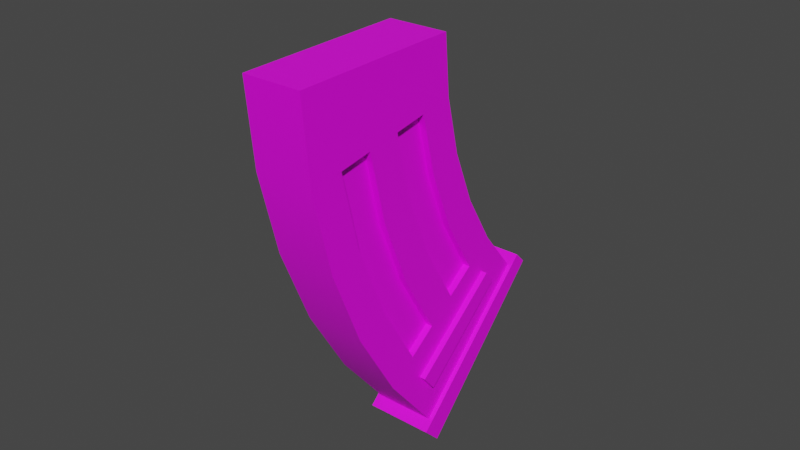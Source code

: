 # Source: MagClip.blend  (saved by Blender 3.6.11; exported with 4.5.12 LTS)
import bpy
from mathutils import Matrix  # noqa: F401  (used for matrix-valued properties, if any)

bpy.ops.wm.read_factory_settings(use_empty=True)
scene = bpy.context.scene
scene.name = 'Scene'

# ---- collections
col_collection = bpy.data.collections.new('Collection'); scene.collection.children.link(col_collection)

# ---- images (referenced by path relative to the original .blend; pixels are not part of the script)
import os
ASSET_DIR = os.environ.get("B2B_ASSET_DIR", "")  # directory of the original .blend (textures are referenced by path, not embedded)
HERE = os.path.dirname(os.path.abspath(__file__))  # packed textures are extracted next to this script under _unpacked/

def load_image(name, relpath, width, height, colorspace="sRGB"):
    """Load a texture the original file referenced (path relative to the .blend, or extracted next to this script)."""
    p = next((c for c in (os.path.join(HERE, relpath), os.path.join(ASSET_DIR, relpath)) if relpath and os.path.exists(c)), "")
    if p:
        img = bpy.data.images.load(p, check_existing=True)
        img.name = name
    else:  # same state as the original file: an image datablock whose file is absent (Cycles renders it pink)
        img = bpy.data.images.new(name, width, height)
        img.source = "FILE"
        img.filepath = "//" + (relpath or name)
    img.colorspace_settings.name = colorspace
    return img
img_gun_png = load_image('GUN.png', 'GUN.png', 1024, 1024, 'sRGB')

# ---- materials (node trees are filled in below, after node groups)
mat_material = bpy.data.materials.new('Material')
mat_material.alpha_threshold = 0.0
mat_material.use_transparent_shadow = False
mat_material.roughness = 0.5
mat_material.line_color = (0.0, 0.0, 0.0, 1.0)

# ---- node groups
ng_auto_smooth = bpy.data.node_groups.new('Auto Smooth', 'GeometryNodeTree')
_s = ng_auto_smooth.interface.new_socket(name='Geometry', in_out='OUTPUT', socket_type='NodeSocketGeometry')
_s = ng_auto_smooth.interface.new_socket(name='Geometry', in_out='INPUT', socket_type='NodeSocketGeometry')
_s = ng_auto_smooth.interface.new_socket(name='Angle', in_out='INPUT', socket_type='NodeSocketFloat')
_s.subtype = 'ANGLE'
_s.min_value = 0.0
_s.max_value = 3.142
ng_auto_smooth.is_modifier = True
_N = ng_auto_smooth.nodes; _L = ng_auto_smooth.links
n0 = _N.new('NodeGroupOutput'); n0.name = 'Group Output'; n0.location = (480, -100)
n1 = _N.new('NodeGroupInput'); n1.name = 'Group Input'; n1.location = (-420, -300)
n2 = _N.new('NodeGroupInput'); n2.name = 'Group Input.001'; n2.location = (-60, -100)
n3 = _N.new('GeometryNodeSetShadeSmooth'); n3.name = 'Set Shade Smooth'; n3.location = (120, -100)
n3.domain = 'EDGE'
n4 = _N.new('GeometryNodeSetShadeSmooth'); n4.name = 'Set Shade Smooth.001'; n4.location = (300, -100)
n5 = _N.new('GeometryNodeInputMeshEdgeAngle'); n5.name = 'Edge Angle'; n5.location = (-420, -220)
n6 = _N.new('GeometryNodeInputEdgeSmooth'); n6.name = 'Is Edge Smooth'; n6.location = (-60, -160)
n7 = _N.new('GeometryNodeInputShadeSmooth'); n7.name = 'Is Face Smooth'; n7.location = (-240, -340)
n8 = _N.new('FunctionNodeBooleanMath'); n8.name = 'Boolean Math'; n8.location = (-60, -220)
n9 = _N.new('FunctionNodeCompare'); n9.name = 'Compare'; n9.location = (-240, -180)
n9.operation = 'LESS_EQUAL'
_L.new(n5.outputs[0], n9.inputs[0])
_L.new(n4.outputs[0], n0.inputs[0])
_L.new(n1.outputs[1], n9.inputs[1])
_L.new(n9.outputs[0], n8.inputs[0])
_L.new(n7.outputs[0], n8.inputs[1])
_L.new(n2.outputs[0], n3.inputs[0])
_L.new(n6.outputs[0], n3.inputs[1])
_L.new(n3.outputs[0], n4.inputs[0])
_L.new(n8.outputs[0], n3.inputs[2])
n0.is_active_output = True

# ---- material node trees
mat_material.use_nodes = True; mat_material.node_tree.nodes.clear()
_N = mat_material.node_tree.nodes; _L = mat_material.node_tree.links
n0 = _N.new('ShaderNodeOutputMaterial'); n0.name = 'Material Output'; n0.location = (300, 300)
n1 = _N.new('ShaderNodeBsdfPrincipled'); n1.name = 'Principled BSDF'; n1.location = (20, 343)
n1.distribution = 'GGX'
n1.subsurface_method = 'RANDOM_WALK_SKIN'
n1.inputs[3].default_value = 1.45
n1.inputs[27].default_value = (0.0, 0.0, 0.0, 1.0)
n1.inputs[28].default_value = 1.0
n2 = _N.new('ShaderNodeTexImage'); n2.name = 'Image Texture'; n2.location = (-339, 301)
n2.image = img_gun_png
_L.new(n1.outputs[0], n0.inputs[0])
_L.new(n2.outputs[0], n1.inputs[0])
n0.is_active_output = True

# ---- world
world_world = bpy.data.worlds.new('World'); scene.world = world_world
world_world.use_nodes = True; world_world.node_tree.nodes.clear()
_N = world_world.node_tree.nodes; _L = world_world.node_tree.links
n0 = _N.new('ShaderNodeOutputWorld'); n0.name = 'World Output'; n0.location = (300, 300)
n1 = _N.new('ShaderNodeBackground'); n1.name = 'Background'; n1.location = (10, 300)
n1.inputs[0].default_value = (0.05088, 0.05088, 0.05088, 1.0)
_L.new(n1.outputs[0], n0.inputs[0])
n0.is_active_output = True
world_world.color = (0.05088, 0.05088, 0.05088)
world_world.use_sun_shadow = False
world_world.sun_shadow_jitter_overblur = 0.0

# ---- meshes
me_cube = bpy.data.meshes.new('Cube')
me_cube.from_pydata([(0.3493, 0.7089, -0.6934), (0.3493, -0.61, -1.126), (-0.3493, 0.7089, -0.6934), (-0.3493, -0.61, -1.126), (-0.3493, 0.6196, -0.7226), (-0.3493, 0.2395, -0.8472), (-0.3493, -0.1406, -0.9718), (-0.3493, -0.5207, -1.096), (0.3493, -0.5207, -1.096), (0.3493, -0.1406, -0.9718), (0.3493, 0.2395, -0.8472), (0.3493, 0.6196, -0.7226), (0.3493, 0.7833, 1.179), (0.3493, 0.7833, 0.495), (0.3493, 0.6523, -0.5085), (-0.3493, -0.6825, -0.8885), (-0.3493, -1.211, 0.3466), (-0.3493, -1.211, 1.327), (0.3493, -1.211, 1.327), (0.3493, -1.211, 0.3466), (0.3493, -0.6825, -0.8885), (-0.3493, 0.7833, 1.179), (-0.3493, 0.7833, 0.495), (-0.3493, 0.6523, -0.5085), (0.3493, 0.4943, 1.943), (0.3493, 0.3844, 1.208), (0.3493, 0.3844, 0.4653), (0.3493, 0.4943, -0.2695), (0.3493, 0.1042, 2.032), (0.3493, -0.0145, 1.238), (0.3493, -0.0145, 0.4357), (0.3493, 0.1042, -0.3578), (0.3493, -0.2859, 2.12), (0.3493, -0.4134, 1.268), (0.3493, -0.4134, 0.406), (0.3493, -0.2859, -0.4462), (0.3493, -0.676, 2.208), (0.3493, -0.8123, 1.297), (0.3493, -0.8123, 0.3763), (0.3493, -0.676, -0.5346), (-0.3493, -0.676, 2.208), (-0.3493, -0.8123, 1.297), (-0.3493, -0.8123, 0.3763), (-0.3493, -0.676, -0.5346), (-0.3493, -0.2859, 2.12), (-0.3493, -0.4134, 1.268), (-0.3493, -0.4134, 0.406), (-0.3493, -0.2859, -0.4462), (-0.3493, 0.1042, 2.032), (-0.3493, -0.0145, 1.238), (-0.3493, -0.0145, 0.4357), (-0.3493, 0.1042, -0.3578), (-0.3493, 0.4943, 1.943), (-0.3493, 0.3844, 1.208), (-0.3493, 0.3844, 0.4653), (-0.3493, 0.4943, -0.2695), (0.2687, 0.4943, 1.943), (0.2687, 0.3844, 1.208), (0.2687, 0.3844, 0.4653), (0.2687, 0.4943, -0.2695), (0.2687, 0.1042, 2.032), (0.2687, -0.0145, 1.238), (0.2687, -0.0145, 0.4357), (0.2687, 0.1042, -0.3578), (0.2687, -0.2859, 2.12), (0.2687, -0.4134, 1.268), (0.2687, -0.4134, 0.406), (0.2687, -0.2859, -0.4462), (0.2687, -0.676, 2.208), (0.2687, -0.8123, 1.297), (0.2687, -0.8123, 0.3763), (0.2687, -0.676, -0.5346), (-0.2687, -0.676, 2.208), (-0.2687, -0.8123, 1.297), (-0.2687, -0.8123, 0.3763), (-0.2687, -0.676, -0.5346), (-0.2687, -0.2859, 2.12), (-0.2687, -0.4134, 1.268), (-0.2687, -0.4134, 0.406), (-0.2687, -0.2859, -0.4462), (-0.2687, 0.1042, 2.032), (-0.2687, -0.0145, 1.238), (-0.2687, -0.0145, 0.4357), (-0.2687, 0.1042, -0.3578), (-0.2687, 0.4943, 1.943), (-0.2687, 0.3844, 1.208), (-0.2687, 0.3844, 0.4653), (-0.2687, 0.4943, -0.2695), (-0.3493, -0.3047, -1.661), (-0.3493, -0.6709, -1.822), (0.3493, 1.16, -1.017), (-0.3493, 1.16, -1.017), (0.3493, -0.6709, -1.822), (0.3493, 0.7939, -1.178), (-0.3493, 0.7939, -1.178), (-0.3493, 0.4277, -1.339), (-0.3493, 0.06149, -1.5), (0.3493, -0.3047, -1.661), (0.3493, 0.06149, -1.5), (0.3493, 0.4277, -1.339), (-0.4013, -0.4897, -1.448), (-0.4013, -0.918, -1.614), (0.4013, 1.223, -0.7807), (-0.4013, 1.223, -0.7807), (0.4013, -0.918, -1.614), (0.4013, 0.7951, -0.9475), (-0.4013, 0.7951, -0.9475), (-0.4013, 0.3668, -1.114), (-0.4013, -0.06146, -1.281), (0.4013, -0.4897, -1.448), (0.4013, -0.06146, -1.281), (0.4013, 0.3668, -1.114), (0.4013, -0.3865, -1.697), (0.4013, -0.8073, -1.882), (-0.4013, -0.8073, -1.882), (-0.4013, -0.3865, -1.697), (0.4013, 1.296, -0.9571), (-0.4013, 1.296, -0.9571), (0.4013, 0.8757, -1.142), (-0.4013, 0.8757, -1.142), (-0.4013, 0.4549, -1.327), (-0.4013, 0.03421, -1.512), (0.4013, 0.03421, -1.512), (0.4013, 0.4549, -1.327), (-0.3493, -0.4064, -1.415), (-0.3493, -0.7792, -1.56), (0.3493, 0.8845, -0.1811), (0.3493, 1.085, -0.8348), (-0.3493, -1.066, 2.297), (-0.3493, -0.7792, 3.234), (0.3493, -1.066, -0.623), (0.3493, -0.7792, -1.56), (-0.3493, 0.8845, -0.1811), (-0.3493, 1.085, -0.8348), (0.3493, -0.4064, 3.089), (0.3493, -0.7792, 3.234), (-0.3493, 0.7118, 2.654), (-0.3493, 1.085, 2.508), (0.3493, 0.7118, -0.9799), (-0.3493, 0.7118, -0.9799), (-0.3493, 0.339, -1.125), (-0.3493, -0.0337, -1.27), (0.3493, 1.085, 2.508), (0.3493, 0.7118, 2.654), (0.3493, 0.339, 2.799), (0.3493, -0.0337, 2.944), (-0.3493, -0.4064, 3.089), (-0.3493, -0.0337, 2.944), (-0.3493, 0.339, 2.799), (0.3493, -0.4064, -1.415), (0.3493, -0.0337, -1.27), (0.3493, 0.339, -1.125), (0.3493, 0.8845, 1.855), (-0.3493, -1.066, -0.623), (0.3493, -1.066, 2.297), (-0.3493, 0.8845, 1.855), (-0.3493, 0.1773, -0.6438), (-0.3493, 0.562, -0.5342), (-0.3493, -0.2075, -0.7533), (-0.3493, -0.5922, -0.8628), (0.3493, -0.2075, -0.7533), (0.3493, -0.5922, -0.8628), (0.3493, 0.1773, -0.6438), (0.3493, 0.562, -0.5342), (0.4185, 0.562, -0.5342), (0.4185, 0.6196, -0.7226), (0.4185, 0.1773, -0.6438), (0.4185, 0.2395, -0.8472), (0.4185, -0.2075, -0.7533), (0.4185, -0.1406, -0.9718), (0.4185, -0.5922, -0.8628), (0.4185, -0.5207, -1.096), (-0.4185, -0.5922, -0.8628), (-0.4185, -0.5207, -1.096), (-0.4185, -0.2075, -0.7533), (-0.4185, -0.1406, -0.9718), (-0.4185, 0.1773, -0.6438), (-0.4185, 0.2395, -0.8472), (-0.4185, 0.562, -0.5342), (-0.4185, 0.6196, -0.7226), (-0.4185, -0.61, -1.126), (0.4185, 0.6523, -0.5085), (0.4185, 0.7089, -0.6934), (0.4185, -0.6825, -0.8885), (0.4185, -0.61, -1.126), (-0.4185, 0.6523, -0.5085), (-0.4185, 0.7089, -0.6934), (-0.4185, -0.6825, -0.8885)], [], [(134, 146, 129, 135), (154, 135, 129, 128), (2, 4, 179, 186), (97, 98, 122, 112), (8, 9, 169, 171), (155, 137, 142, 152), (15, 159, 172, 187), (11, 0, 182, 165), (1, 8, 171, 184), (140, 139, 106, 107), (90, 91, 117, 116), (138, 151, 111, 105), (92, 97, 112, 113), (157, 23, 185, 178), (142, 137, 136, 143), (143, 136, 148, 144), (144, 148, 147, 145), (145, 147, 146, 134), (159, 158, 174, 172), (52, 53, 85, 84), (26, 25, 57, 58), (38, 39, 71, 70), (47, 46, 50, 51), (46, 45, 49, 50), (45, 44, 48, 49), (25, 24, 56, 57), (37, 38, 70, 69), (51, 50, 82, 83), (153, 16, 42, 43), (16, 17, 41, 42), (17, 128, 40, 41), (47, 43, 75, 79), (36, 37, 69, 68), (50, 49, 81, 82), (23, 2, 186, 185), (31, 30, 34, 35), (30, 29, 33, 34), (29, 28, 32, 33), (161, 20, 183, 170), (49, 48, 80, 81), (35, 34, 66, 67), (32, 36, 68, 64), (126, 13, 26, 27), (13, 12, 25, 26), (12, 152, 24, 25), (133, 132, 126, 127), (132, 22, 13, 126), (22, 21, 12, 13), (21, 155, 152, 12), (158, 156, 176, 174), (39, 38, 19, 130), (38, 37, 18, 19), (37, 36, 154, 18), (20, 1, 184, 183), (55, 54, 22, 132), (54, 53, 21, 22), (53, 52, 155, 21), (131, 130, 153, 125), (130, 19, 16, 153), (19, 18, 17, 16), (18, 154, 128, 17), (83, 82, 86, 87), (82, 81, 85, 86), (81, 80, 84, 85), (75, 74, 78, 79), (74, 73, 77, 78), (73, 72, 76, 77), (67, 66, 70, 71), (66, 65, 69, 70), (65, 64, 68, 69), (59, 58, 62, 63), (58, 57, 61, 62), (57, 56, 60, 61), (31, 27, 59, 63), (40, 44, 76, 72), (27, 26, 58, 59), (53, 54, 86, 85), (41, 40, 72, 73), (54, 55, 87, 86), (42, 41, 73, 74), (28, 29, 61, 60), (55, 51, 83, 87), (24, 28, 60, 56), (43, 42, 74, 75), (29, 30, 62, 61), (30, 31, 63, 62), (44, 45, 77, 76), (39, 35, 67, 71), (48, 52, 84, 80), (45, 46, 78, 77), (33, 32, 64, 65), (46, 47, 79, 78), (34, 33, 65, 66), (88, 97, 92, 89), (91, 90, 93, 94), (94, 93, 99, 95), (95, 99, 98, 96), (96, 98, 97, 88), (139, 133, 103, 106), (88, 89, 114, 115), (151, 150, 110, 111), (96, 88, 115, 121), (127, 138, 105, 102), (150, 149, 109, 110), (95, 96, 121, 120), (103, 102, 116, 117), (102, 105, 118, 116), (108, 107, 120, 121), (109, 104, 113, 112), (101, 100, 115, 114), (110, 109, 112, 122), (104, 101, 114, 113), (100, 108, 121, 115), (106, 103, 117, 119), (111, 110, 122, 123), (107, 106, 119, 120), (105, 111, 123, 118), (89, 92, 113, 114), (141, 140, 107, 108), (98, 99, 123, 122), (93, 90, 116, 118), (125, 124, 100, 101), (124, 141, 108, 100), (99, 93, 118, 123), (131, 125, 101, 104), (91, 94, 119, 117), (133, 127, 102, 103), (94, 95, 120, 119), (149, 131, 104, 109), (3, 7, 124, 125), (14, 0, 127, 126), (1, 20, 130, 131), (2, 23, 132, 133), (0, 11, 138, 127), (4, 2, 133, 139), (5, 4, 139, 140), (6, 5, 140, 141), (7, 6, 141, 124), (8, 1, 131, 149), (9, 8, 149, 150), (10, 9, 150, 151), (11, 10, 151, 138), (15, 3, 125, 153), (157, 156, 51, 55), (156, 158, 47, 51), (158, 159, 43, 47), (159, 15, 153, 43), (161, 160, 35, 39), (160, 162, 31, 35), (162, 163, 27, 31), (163, 14, 126, 27), (20, 161, 39, 130), (23, 157, 55, 132), (177, 176, 178, 179), (175, 174, 176, 177), (173, 172, 174, 175), (180, 187, 172, 173), (169, 168, 170, 171), (167, 166, 168, 169), (165, 164, 166, 167), (182, 181, 164, 165), (171, 170, 183, 184), (179, 178, 185, 186), (9, 10, 167, 169), (4, 5, 177, 179), (160, 161, 170, 168), (10, 11, 165, 167), (5, 6, 175, 177), (6, 7, 173, 175), (162, 160, 168, 166), (3, 15, 187, 180), (163, 162, 166, 164), (7, 3, 180, 173), (0, 14, 181, 182), (156, 157, 178, 176), (14, 163, 164, 181), (152, 142, 135, 154), (128, 129, 137, 155)])
me_cube.polygons.foreach_set('use_smooth', [True] * 178)
_uv = me_cube.uv_layers.new(name='UVMap')
_uv.uv.foreach_set('vector', [0.7829, 0.9387, 0.7829, 0.9387, 0.7829, 0.9387, 0.7829, 0.9387, 0.7829, 0.9387, 0.7829, 0.9387, 0.7829, 0.9387, 0.7829, 0.9387, 0.558, 0.2418, 0.558, 0.2418, 0.558, 0.2418, 0.558, 0.2418, 0.7829, 0.9387, 0.7829, 0.9387, 0.7829, 0.9387, 0.7829, 0.9387, 0.558, 0.2418, 0.558, 0.2418, 0.558, 0.2418, 0.558, 0.2418, 0.7829, 0.9387, 0.7829, 0.9387, 0.7829, 0.9387, 0.7829, 0.9387, 0.558, 0.2418, 0.558, 0.2418, 0.558, 0.2418, 0.558, 0.2418, 0.558, 0.2418, 0.558, 0.2418, 0.558, 0.2418, 0.558, 0.2418, 0.558, 0.2418, 0.558, 0.2418, 0.558, 0.2418, 0.558, 0.2418, 0.7829, 0.9387, 0.7829, 0.9387, 0.7829, 0.9387, 0.7829, 0.9387, 0.7829, 0.9387, 0.7829, 0.9387, 0.7829, 0.9387, 0.7829, 0.9387, 0.7829, 0.9387, 0.7829, 0.9387, 0.7829, 0.9387, 0.7829, 0.9387, 0.7829, 0.9387, 0.7829, 0.9387, 0.7829, 0.9387, 0.7829, 0.9387, 0.558, 0.2418, 0.558, 0.2418, 0.558, 0.2418, 0.558, 0.2418, 0.7829, 0.9387, 0.7829, 0.9387, 0.7829, 0.9387, 0.7829, 0.9387, 0.7829, 0.9387, 0.7829, 0.9387, 0.7829, 0.9387, 0.7829, 0.9387, 0.7829, 0.9387, 0.7829, 0.9387, 0.7829, 0.9387, 0.7829, 0.9387, 0.7829, 0.9387, 0.7829, 0.9387, 0.7829, 0.9387, 0.7829, 0.9387, 0.558, 0.2418, 0.558, 0.2418, 0.558, 0.2418, 0.558, 0.2418, 0.563, 0.2, 0.563, 0.2, 0.563, 0.2, 0.563, 0.2, 0.563, 0.2, 0.563, 0.2, 0.563, 0.2, 0.563, 0.2, 0.563, 0.2, 0.563, 0.2, 0.563, 0.2, 0.563, 0.2, 0.7829, 0.9387, 0.7829, 0.9387, 0.7829, 0.9387, 0.7829, 0.9387, 0.7829, 0.9387, 0.7829, 0.9387, 0.7829, 0.9387, 0.7829, 0.9387, 0.7829, 0.9387, 0.7829, 0.9387, 0.7829, 0.9387, 0.7829, 0.9387, 0.563, 0.2, 0.563, 0.2, 0.563, 0.2, 0.563, 0.2, 0.563, 0.2, 0.563, 0.2, 0.563, 0.2, 0.563, 0.2, 0.563, 0.2, 0.563, 0.2, 0.563, 0.2, 0.563, 0.2, 0.7829, 0.9387, 0.7829, 0.9387, 0.7829, 0.9387, 0.7829, 0.9387, 0.7829, 0.9387, 0.7829, 0.9387, 0.7829, 0.9387, 0.7829, 0.9387, 0.7829, 0.9387, 0.7829, 0.9387, 0.7829, 0.9387, 0.7829, 0.9387, 0.7829, 0.9387, 0.7829, 0.9387, 0.7829, 0.9387, 0.7829, 0.9387, 0.563, 0.2, 0.563, 0.2, 0.563, 0.2, 0.563, 0.2, 0.563, 0.2, 0.563, 0.2, 0.563, 0.2, 0.563, 0.2, 0.558, 0.2418, 0.558, 0.2418, 0.558, 0.2418, 0.558, 0.2418, 0.7829, 0.9387, 0.7829, 0.9387, 0.7829, 0.9387, 0.7829, 0.9387, 0.7829, 0.9387, 0.7829, 0.9387, 0.7829, 0.9387, 0.7829, 0.9387, 0.7829, 0.9387, 0.7829, 0.9387, 0.7829, 0.9387, 0.7829, 0.9387, 0.558, 0.2418, 0.558, 0.2418, 0.558, 0.2418, 0.558, 0.2418, 0.563, 0.2, 0.563, 0.2, 0.563, 0.2, 0.563, 0.2, 0.563, 0.2, 0.563, 0.2, 0.563, 0.2, 0.563, 0.2, 0.563, 0.2, 0.563, 0.2, 0.563, 0.2, 0.563, 0.2, 0.7829, 0.9387, 0.7829, 0.9387, 0.7829, 0.9387, 0.7829, 0.9387, 0.7829, 0.9387, 0.7829, 0.9387, 0.7829, 0.9387, 0.7829, 0.9387, 0.7829, 0.9387, 0.7829, 0.9387, 0.7829, 0.9387, 0.7829, 0.9387, 0.7829, 0.9387, 0.7829, 0.9387, 0.7829, 0.9387, 0.7829, 0.9387, 0.7829, 0.9387, 0.7829, 0.9387, 0.7829, 0.9387, 0.7829, 0.9387, 0.7829, 0.9387, 0.7829, 0.9387, 0.7829, 0.9387, 0.7829, 0.9387, 0.7829, 0.9387, 0.7829, 0.9387, 0.7829, 0.9387, 0.7829, 0.9387, 0.558, 0.2418, 0.558, 0.2418, 0.558, 0.2418, 0.558, 0.2418, 0.7829, 0.9387, 0.7829, 0.9387, 0.7829, 0.9387, 0.7829, 0.9387, 0.7829, 0.9387, 0.7829, 0.9387, 0.7829, 0.9387, 0.7829, 0.9387, 0.7829, 0.9387, 0.7829, 0.9387, 0.7829, 0.9387, 0.7829, 0.9387, 0.558, 0.2418, 0.558, 0.2418, 0.558, 0.2418, 0.558, 0.2418, 0.7829, 0.9387, 0.7829, 0.9387, 0.7829, 0.9387, 0.7829, 0.9387, 0.7829, 0.9387, 0.7829, 0.9387, 0.7829, 0.9387, 0.7829, 0.9387, 0.7829, 0.9387, 0.7829, 0.9387, 0.7829, 0.9387, 0.7829, 0.9387, 0.7829, 0.9387, 0.7829, 0.9387, 0.7829, 0.9387, 0.7829, 0.9387, 0.7829, 0.9387, 0.7829, 0.9387, 0.7829, 0.9387, 0.7829, 0.9387, 0.7829, 0.9387, 0.7829, 0.9387, 0.7829, 0.9387, 0.7829, 0.9387, 0.7829, 0.9387, 0.7829, 0.9387, 0.7829, 0.9387, 0.7829, 0.9387, 0.51, 0.2348, 0.51, 0.2348, 0.51, 0.2348, 0.51, 0.2348, 0.51, 0.2348, 0.51, 0.2348, 0.51, 0.2348, 0.51, 0.2348, 0.51, 0.2348, 0.51, 0.2348, 0.51, 0.2348, 0.51, 0.2348, 0.51, 0.2348, 0.51, 0.2348, 0.51, 0.2348, 0.51, 0.2348, 0.51, 0.2348, 0.51, 0.2348, 0.51, 0.2348, 0.51, 0.2348, 0.51, 0.2348, 0.51, 0.2348, 0.51, 0.2348, 0.51, 0.2348, 0.51, 0.2348, 0.51, 0.2348, 0.51, 0.2348, 0.51, 0.2348, 0.51, 0.2348, 0.51, 0.2348, 0.51, 0.2348, 0.51, 0.2348, 0.51, 0.2348, 0.51, 0.2348, 0.51, 0.2348, 0.51, 0.2348, 0.51, 0.2348, 0.51, 0.2348, 0.51, 0.2348, 0.51, 0.2348, 0.51, 0.2348, 0.51, 0.2348, 0.51, 0.2348, 0.51, 0.2348, 0.51, 0.2348, 0.51, 0.2348, 0.51, 0.2348, 0.51, 0.2348, 0.563, 0.2, 0.563, 0.2, 0.563, 0.2, 0.563, 0.2, 0.563, 0.2, 0.563, 0.2, 0.563, 0.2, 0.563, 0.2, 0.563, 0.2, 0.563, 0.2, 0.563, 0.2, 0.563, 0.2, 0.563, 0.2, 0.563, 0.2, 0.563, 0.2, 0.563, 0.2, 0.563, 0.2, 0.563, 0.2, 0.563, 0.2, 0.563, 0.2, 0.563, 0.2, 0.563, 0.2, 0.563, 0.2, 0.563, 0.2, 0.563, 0.2, 0.563, 0.2, 0.563, 0.2, 0.563, 0.2, 0.563, 0.2, 0.563, 0.2, 0.563, 0.2, 0.563, 0.2, 0.563, 0.2, 0.563, 0.2, 0.563, 0.2, 0.563, 0.2, 0.563, 0.2, 0.563, 0.2, 0.563, 0.2, 0.563, 0.2, 0.563, 0.2, 0.563, 0.2, 0.563, 0.2, 0.563, 0.2, 0.563, 0.2, 0.563, 0.2, 0.563, 0.2, 0.563, 0.2, 0.563, 0.2, 0.563, 0.2, 0.563, 0.2, 0.563, 0.2, 0.563, 0.2, 0.563, 0.2, 0.563, 0.2, 0.563, 0.2, 0.563, 0.2, 0.563, 0.2, 0.563, 0.2, 0.563, 0.2, 0.563, 0.2, 0.563, 0.2, 0.563, 0.2, 0.563, 0.2, 0.563, 0.2, 0.563, 0.2, 0.563, 0.2, 0.563, 0.2, 0.563, 0.2, 0.563, 0.2, 0.563, 0.2, 0.563, 0.2, 0.563, 0.2, 0.563, 0.2, 0.563, 0.2, 0.563, 0.2, 0.563, 0.2, 0.563, 0.2, 0.563, 0.2, 0.563, 0.2, 0.7829, 0.9387, 0.7829, 0.9387, 0.7829, 0.9387, 0.7829, 0.9387, 0.7829, 0.9387, 0.7829, 0.9387, 0.7829, 0.9387, 0.7829, 0.9387, 0.7829, 0.9387, 0.7829, 0.9387, 0.7829, 0.9387, 0.7829, 0.9387, 0.7829, 0.9387, 0.7829, 0.9387, 0.7829, 0.9387, 0.7829, 0.9387, 0.7829, 0.9387, 0.7829, 0.9387, 0.7829, 0.9387, 0.7829, 0.9387, 0.7829, 0.9387, 0.7829, 0.9387, 0.7829, 0.9387, 0.7829, 0.9387, 0.7829, 0.9387, 0.7829, 0.9387, 0.7829, 0.9387, 0.7829, 0.9387, 0.7829, 0.9387, 0.7829, 0.9387, 0.7829, 0.9387, 0.7829, 0.9387, 0.7829, 0.9387, 0.7829, 0.9387, 0.7829, 0.9387, 0.7829, 0.9387, 0.7829, 0.9387, 0.7829, 0.9387, 0.7829, 0.9387, 0.7829, 0.9387, 0.7829, 0.9387, 0.7829, 0.9387, 0.7829, 0.9387, 0.7829, 0.9387, 0.7829, 0.9387, 0.7829, 0.9387, 0.7829, 0.9387, 0.7829, 0.9387, 0.7829, 0.9387, 0.7829, 0.9387, 0.7829, 0.9387, 0.7829, 0.9387, 0.7829, 0.9387, 0.7829, 0.9387, 0.7829, 0.9387, 0.7829, 0.9387, 0.7829, 0.9387, 0.7829, 0.9387, 0.7829, 0.9387, 0.7829, 0.9387, 0.7829, 0.9387, 0.7829, 0.9387, 0.7829, 0.9387, 0.7829, 0.9387, 0.7829, 0.9387, 0.7829, 0.9387, 0.7829, 0.9387, 0.7829, 0.9387, 0.7829, 0.9387, 0.7829, 0.9387, 0.7829, 0.9387, 0.7829, 0.9387, 0.7829, 0.9387, 0.7829, 0.9387, 0.7829, 0.9387, 0.7829, 0.9387, 0.7829, 0.9387, 0.7829, 0.9387, 0.7829, 0.9387, 0.7829, 0.9387, 0.7829, 0.9387, 0.7829, 0.9387, 0.7829, 0.9387, 0.7829, 0.9387, 0.7829, 0.9387, 0.7829, 0.9387, 0.7829, 0.9387, 0.7829, 0.9387, 0.7829, 0.9387, 0.7829, 0.9387, 0.7829, 0.9387, 0.7829, 0.9387, 0.7829, 0.9387, 0.7829, 0.9387, 0.7829, 0.9387, 0.7829, 0.9387, 0.7829, 0.9387, 0.7829, 0.9387, 0.7829, 0.9387, 0.7829, 0.9387, 0.7829, 0.9387, 0.7829, 0.9387, 0.7829, 0.9387, 0.7829, 0.9387, 0.7829, 0.9387, 0.7829, 0.9387, 0.7829, 0.9387, 0.7829, 0.9387, 0.7829, 0.9387, 0.7829, 0.9387, 0.7829, 0.9387, 0.7829, 0.9387, 0.7829, 0.9387, 0.7829, 0.9387, 0.7829, 0.9387, 0.7829, 0.9387, 0.7829, 0.9387, 0.7829, 0.9387, 0.7829, 0.9387, 0.7829, 0.9387, 0.7829, 0.9387, 0.7829, 0.9387, 0.7829, 0.9387, 0.7829, 0.9387, 0.7829, 0.9387, 0.7829, 0.9387, 0.7829, 0.9387, 0.7829, 0.9387, 0.7829, 0.9387, 0.7829, 0.9387, 0.7829, 0.9387, 0.7829, 0.9387, 0.7829, 0.9387, 0.7829, 0.9387, 0.7829, 0.9387, 0.7829, 0.9387, 0.7829, 0.9387, 0.7829, 0.9387, 0.7829, 0.9387, 0.7829, 0.9387, 0.7829, 0.9387, 0.7829, 0.9387, 0.7829, 0.9387, 0.7829, 0.9387, 0.7829, 0.9387, 0.7829, 0.9387, 0.7829, 0.9387, 0.7829, 0.9387, 0.7829, 0.9387, 0.7829, 0.9387, 0.7829, 0.9387, 0.7829, 0.9387, 0.7829, 0.9387, 0.7829, 0.9387, 0.7829, 0.9387, 0.7829, 0.9387, 0.7829, 0.9387, 0.7829, 0.9387, 0.7829, 0.9387, 0.7829, 0.9387, 0.7829, 0.9387, 0.7829, 0.9387, 0.7829, 0.9387, 0.7829, 0.9387, 0.7829, 0.9387, 0.7829, 0.9387, 0.7829, 0.9387, 0.7829, 0.9387, 0.7829, 0.9387, 0.7829, 0.9387, 0.7829, 0.9387, 0.7829, 0.9387, 0.7829, 0.9387, 0.7829, 0.9387, 0.7829, 0.9387, 0.7829, 0.9387, 0.7829, 0.9387, 0.7829, 0.9387, 0.7829, 0.9387, 0.7829, 0.9387, 0.7829, 0.9387, 0.7829, 0.9387, 0.7829, 0.9387, 0.7829, 0.9387, 0.7829, 0.9387, 0.7829, 0.9387, 0.7829, 0.9387, 0.7829, 0.9387, 0.7829, 0.9387, 0.7829, 0.9387, 0.7829, 0.9387, 0.7829, 0.9387, 0.7829, 0.9387, 0.7829, 0.9387, 0.7829, 0.9387, 0.7829, 0.9387, 0.7829, 0.9387, 0.7829, 0.9387, 0.7829, 0.9387, 0.7829, 0.9387, 0.7829, 0.9387, 0.7829, 0.9387, 0.7829, 0.9387, 0.7829, 0.9387, 0.7829, 0.9387, 0.7829, 0.9387, 0.7829, 0.9387, 0.7829, 0.9387, 0.7829, 0.9387, 0.7829, 0.9387, 0.7829, 0.9387, 0.7829, 0.9387, 0.7829, 0.9387, 0.7829, 0.9387, 0.7829, 0.9387, 0.7829, 0.9387, 0.7829, 0.9387, 0.7829, 0.9387, 0.7829, 0.9387, 0.7829, 0.9387, 0.7829, 0.9387, 0.7829, 0.9387, 0.7829, 0.9387, 0.7829, 0.9387, 0.7829, 0.9387, 0.7829, 0.9387, 0.7829, 0.9387, 0.7829, 0.9387, 0.7829, 0.9387, 0.7829, 0.9387, 0.7829, 0.9387, 0.7829, 0.9387, 0.7829, 0.9387, 0.7829, 0.9387, 0.7829, 0.9387, 0.7829, 0.9387, 0.7829, 0.9387, 0.7829, 0.9387, 0.7829, 0.9387, 0.7829, 0.9387, 0.558, 0.2418, 0.558, 0.2418, 0.558, 0.2418, 0.558, 0.2418, 0.558, 0.2418, 0.558, 0.2418, 0.558, 0.2418, 0.558, 0.2418, 0.558, 0.2418, 0.558, 0.2418, 0.558, 0.2418, 0.558, 0.2418, 0.558, 0.2418, 0.558, 0.2418, 0.558, 0.2418, 0.558, 0.2418, 0.558, 0.2418, 0.558, 0.2418, 0.558, 0.2418, 0.558, 0.2418, 0.558, 0.2418, 0.558, 0.2418, 0.558, 0.2418, 0.558, 0.2418, 0.558, 0.2418, 0.558, 0.2418, 0.558, 0.2418, 0.558, 0.2418, 0.558, 0.2418, 0.558, 0.2418, 0.558, 0.2418, 0.558, 0.2418, 0.558, 0.2418, 0.558, 0.2418, 0.558, 0.2418, 0.558, 0.2418, 0.558, 0.2418, 0.558, 0.2418, 0.558, 0.2418, 0.558, 0.2418, 0.558, 0.2418, 0.558, 0.2418, 0.558, 0.2418, 0.558, 0.2418, 0.558, 0.2418, 0.558, 0.2418, 0.558, 0.2418, 0.558, 0.2418, 0.558, 0.2418, 0.558, 0.2418, 0.558, 0.2418, 0.558, 0.2418, 0.558, 0.2418, 0.558, 0.2418, 0.558, 0.2418, 0.558, 0.2418, 0.558, 0.2418, 0.558, 0.2418, 0.558, 0.2418, 0.558, 0.2418, 0.558, 0.2418, 0.558, 0.2418, 0.558, 0.2418, 0.558, 0.2418, 0.558, 0.2418, 0.558, 0.2418, 0.558, 0.2418, 0.558, 0.2418, 0.558, 0.2418, 0.558, 0.2418, 0.558, 0.2418, 0.558, 0.2418, 0.558, 0.2418, 0.558, 0.2418, 0.558, 0.2418, 0.558, 0.2418, 0.558, 0.2418, 0.558, 0.2418, 0.558, 0.2418, 0.558, 0.2418, 0.558, 0.2418, 0.558, 0.2418, 0.558, 0.2418, 0.558, 0.2418, 0.558, 0.2418, 0.558, 0.2418, 0.558, 0.2418, 0.558, 0.2418, 0.558, 0.2418, 0.558, 0.2418, 0.558, 0.2418, 0.558, 0.2418, 0.7829, 0.9387, 0.7829, 0.9387, 0.7829, 0.9387, 0.7829, 0.9387, 0.7829, 0.9387, 0.7829, 0.9387, 0.7829, 0.9387, 0.7829, 0.9387])
me_cube.materials.append(mat_material)
me_cube.use_mirror_vertex_groups = False
me_cube.update()

# ---- objects
ob_cube = bpy.data.objects.new('Cube', me_cube)

# ---- transforms, parenting, visibility, modifiers, constraints
ob_cube.location = (2.853e-09, 0.5292, -0.6876)
ob_cube.rotation_euler = (0.3884, -0.0, 0.0)
ob_cube.lock_rotations_4d = False
ob_cube.empty_display_type = 'ARROWS'
ob_cube.lineart.crease_threshold = 0.0
_vg = ob_cube.vertex_groups.new(name='Group')
_vg = ob_cube.vertex_groups.new(name='Group.002')
_vg = ob_cube.vertex_groups.new(name='Group.001')
_vg = ob_cube.vertex_groups.new(name='Group.003')
_m = ob_cube.modifiers.new('Auto Smooth', 'NODES')
_m.node_group = ng_auto_smooth
_gi = [s.identifier for s in ng_auto_smooth.interface.items_tree if s.item_type == 'SOCKET' and s.in_out == 'INPUT']
_m[_gi[1]] = 1.047  # Angle

# ---- collection membership
col_collection.objects.link(ob_cube)

# ---- scene / render settings (as saved in the file)
scene.frame_start = 1; scene.frame_end = 250; scene.frame_set(1)
scene.render.engine = 'BLENDER_EEVEE_NEXT'
scene.cycles.sampling_pattern = 'TABULATED_SOBOL'
scene.view_settings.view_transform = 'Filmic'
bpy.context.view_layer.update()

# ---- added for rendering (the .blend has no active camera and no usable light): camera, sun
cam_auto = bpy.data.cameras.new('AutoCamera')
cam_auto.lens = 50.0
cam_auto.sensor_width = 36.0
cam_auto.clip_end = 1000.0
ob_auto_camera = bpy.data.objects.new('AutoCamera', cam_auto)
scene.collection.objects.link(ob_auto_camera)
ob_auto_camera.location = (6.61688, -7.62765, 5.24779)
ob_auto_camera.rotation_euler = (1.09748, -7.21219e-08, 0.694738)
scene.camera = ob_auto_camera
light_auto_sun = bpy.data.lights.new('AutoSun', 'SUN')
light_auto_sun.energy = 3.0
light_auto_sun.angle = 0.0523599
ob_auto_sun = bpy.data.objects.new('AutoSun', light_auto_sun)
scene.collection.objects.link(ob_auto_sun)
ob_auto_sun.rotation_euler = (0.872665, 0.174533, 0.523599)
bpy.context.view_layer.update()
